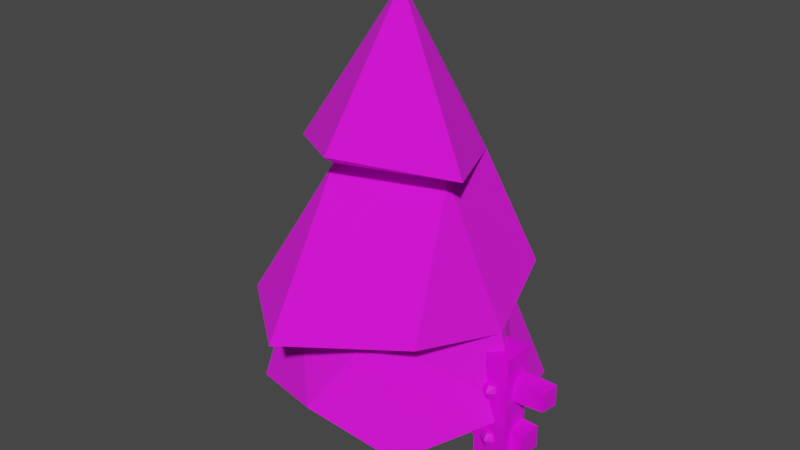 # Source: mesh_builder.blend  (saved by Blender 2.80.75; exported with 4.5.12 LTS)
import bpy
from mathutils import Matrix  # noqa: F401  (used for matrix-valued properties, if any)

bpy.ops.wm.read_factory_settings(use_empty=True)
scene = bpy.context.scene
scene.name = 'Scene'

# ---- collections
col_collection = bpy.data.collections.new('Collection'); scene.collection.children.link(col_collection)

# ---- images (referenced by path relative to the original .blend; pixels are not part of the script)
import os
ASSET_DIR = os.environ.get("B2B_ASSET_DIR", "")  # directory of the original .blend (textures are referenced by path, not embedded)
HERE = os.path.dirname(os.path.abspath(__file__))  # packed textures are extracted next to this script under _unpacked/

def load_image(name, relpath, width, height, colorspace="sRGB"):
    """Load a texture the original file referenced (path relative to the .blend, or extracted next to this script)."""
    p = next((c for c in (os.path.join(HERE, relpath), os.path.join(ASSET_DIR, relpath)) if relpath and os.path.exists(c)), "")
    if p:
        img = bpy.data.images.load(p, check_existing=True)
        img.name = name
    else:  # same state as the original file: an image datablock whose file is absent (Cycles renders it pink)
        img = bpy.data.images.new(name, width, height)
        img.source = "FILE"
        img.filepath = "//" + (relpath or name)
    img.colorspace_settings.name = colorspace
    return img
img_basiccolor_png = load_image('BasicColor.png', 'BasicColor.png', 1024, 1024, 'sRGB')
img_fence_texture_png = load_image('fence_texture.png', 'fence_texture.png', 1024, 1024, 'sRGB')
img_color_pallette_nature_png = load_image('Color-Pallette-Nature.png', 'Color-Pallette-Nature.png', 1024, 1024, 'sRGB')

# ---- materials (node trees are filled in below, after node groups)
mat_basiccolor = bpy.data.materials.new('BasicColor')
mat_basiccolor.use_transparent_shadow = False
mat_wood_texture = bpy.data.materials.new('Wood_Texture')
mat_wood_texture.use_transparent_shadow = False
mat_palette_nature = bpy.data.materials.new('Palette_Nature')
mat_palette_nature.use_transparent_shadow = False

# ---- material node trees
mat_basiccolor.use_nodes = True; mat_basiccolor.node_tree.nodes.clear()
_N = mat_basiccolor.node_tree.nodes; _L = mat_basiccolor.node_tree.links
n0 = _N.new('ShaderNodeOutputMaterial'); n0.name = 'Material Output'; n0.location = (300, 300)
n1 = _N.new('ShaderNodeBsdfPrincipled'); n1.name = 'Principled BSDF'; n1.location = (10, 300)
n1.distribution = 'GGX'
n1.subsurface_method = 'BURLEY'
n1.inputs[3].default_value = 1.45
n1.inputs[27].default_value = (0.0, 0.0, 0.0, 1.0)
n1.inputs[28].default_value = 1.0
n2 = _N.new('ShaderNodeTexImage'); n2.name = 'Image Texture'; n2.location = (-280, 280)
n2.image = img_basiccolor_png
_L.new(n1.outputs[0], n0.inputs[0])
_L.new(n2.outputs[0], n1.inputs[0])
n0.is_active_output = True
mat_wood_texture.use_nodes = True; mat_wood_texture.node_tree.nodes.clear()
_N = mat_wood_texture.node_tree.nodes; _L = mat_wood_texture.node_tree.links
n0 = _N.new('ShaderNodeOutputMaterial'); n0.name = 'Material Output'; n0.location = (300, 300)
n1 = _N.new('ShaderNodeBsdfPrincipled'); n1.name = 'Principled BSDF'; n1.location = (10, 300)
n1.distribution = 'GGX'
n1.subsurface_method = 'BURLEY'
n1.inputs[3].default_value = 1.45
n1.inputs[27].default_value = (0.0, 0.0, 0.0, 1.0)
n1.inputs[28].default_value = 1.0
n2 = _N.new('ShaderNodeTexImage'); n2.name = 'Image Texture'; n2.location = (-280, 280)
n2.image = img_fence_texture_png
_L.new(n1.outputs[0], n0.inputs[0])
_L.new(n2.outputs[0], n1.inputs[0])
n0.is_active_output = True
mat_palette_nature.use_nodes = True; mat_palette_nature.node_tree.nodes.clear()
_N = mat_palette_nature.node_tree.nodes; _L = mat_palette_nature.node_tree.links
n0 = _N.new('ShaderNodeOutputMaterial'); n0.name = 'Material Output'; n0.location = (300, 300)
n1 = _N.new('ShaderNodeBsdfPrincipled'); n1.name = 'Principled BSDF'; n1.location = (10, 300)
n1.distribution = 'GGX'
n1.subsurface_method = 'BURLEY'
n1.inputs[2].default_value = 1.0
n1.inputs[3].default_value = 1.45
n1.inputs[13].default_value = 0.4833
n1.inputs[27].default_value = (0.0, 0.0, 0.0, 1.0)
n1.inputs[28].default_value = 1.0
n2 = _N.new('ShaderNodeTexImage'); n2.name = 'Image Texture'; n2.location = (-280, 280)
n2.image = img_color_pallette_nature_png
_L.new(n1.outputs[0], n0.inputs[0])
_L.new(n2.outputs[0], n1.inputs[0])
n0.is_active_output = True

# ---- world
world_world = bpy.data.worlds.new('World'); scene.world = world_world
world_world.use_nodes = True; world_world.node_tree.nodes.clear()
_N = world_world.node_tree.nodes; _L = world_world.node_tree.links
n0 = _N.new('ShaderNodeOutputWorld'); n0.name = 'World Output'; n0.location = (300, 300)
n1 = _N.new('ShaderNodeBackground'); n1.name = 'Background'; n1.location = (10, 300)
n1.inputs[0].default_value = (0.05088, 0.05088, 0.05088, 1.0)
_L.new(n1.outputs[0], n0.inputs[0])
n0.is_active_output = True
world_world.color = (0.05088, 0.05088, 0.05088)
world_world.use_sun_shadow = False
world_world.sun_shadow_jitter_overblur = 0.0

# ---- meshes
me_sphere = bpy.data.meshes.new('Sphere')
me_sphere.from_pydata([(3.002e-08, 15.62, 18.51), (0.3787, 20.01, 13.49), (0.0, 23.0, 0.8254), (0.0, 9.529, -2.306), (4.237, 9.879, 22.2), (5.961, 14.35, 17.01), (8.727, 18.35, 13.49), (9.036, 21.81, 8.05), (8.803, 21.25, 0.8254), (6.738, 16.27, -1.305), (3.646, 8.803, -2.306), (7.299, 7.483, 22.84), (11.38, 11.81, 18.39), (13.96, 15.0, 14.23), (16.7, 16.7, 8.05), (16.27, 16.27, 0.8254), (12.45, 12.45, -1.305), (6.738, 6.738, -2.306), (10.14, 4.644, 22.11), (15.0, 6.389, 18.39), (18.87, 8.348, 13.39), (20.21, 9.036, 6.871), (21.25, 8.803, 0.8254), (16.27, 6.738, -1.305), (8.803, 3.646, -2.306), (10.89, 1.434, 21.51), (16.27, 0.9256, 17.78), (20.53, 1.647e-06, 13.39), (22.01, 1.662e-06, 6.871), (23.0, 1.236e-06, 0.8254), (17.61, 1.236e-06, -1.305), (9.528, 2.661e-06, -2.306), (9.695, -2.488, 23.01), (15.0, -5.464, 17.78), (18.87, -8.348, 13.39), (20.21, -9.036, 6.871), (21.25, -8.803, 0.8254), (16.27, -6.738, -1.305), (8.803, -3.646, -2.306), (7.299, -6.829, 22.49), (11.38, -10.88, 17.78), (14.75, -14.74, 13.61), (16.7, -16.7, 8.05), (16.27, -16.27, 0.8254), (12.45, -12.45, -1.305), (6.738, -6.738, -2.306), (4.237, -9.226, 22.39), (5.961, -14.5, 17.78), (7.677, -19.47, 13.61), (9.036, -21.81, 8.05), (8.803, -21.25, 0.8254), (6.738, -16.27, -1.305), (3.646, -8.803, -2.306), (0.006581, -10.07, 22.39), (-5.388e-06, -15.77, 19.28), (-7.64e-06, -21.81, 14.46), (-5.838e-06, -23.61, 8.05), (-8.088e-06, -23.0, 0.8254), (-5.713e-06, -17.61, -1.305), (-3.576e-06, -9.528, -2.306), (-4.224, -9.226, 22.39), (-6.389, -14.5, 19.28), (-8.348, -20.15, 14.46), (-9.036, -21.81, 8.05), (-8.803, -21.25, 0.8254), (-6.738, -16.27, -1.305), (-3.646, -8.803, -2.306), (-7.81, -6.829, 22.39), (-11.27, -10.88, 17.78), (-15.43, -15.43, 14.46), (-16.7, -16.7, 8.05), (-16.27, -16.27, 0.8254), (-12.45, -12.45, -1.305), (-6.738, -6.738, -2.306), (-9.551, -2.488, 23.01), (-14.89, -5.464, 17.78), (-19.4, -8.348, 13.5), (-21.81, -9.036, 8.05), (-21.25, -8.803, 0.8254), (-16.27, -6.738, -1.305), (-8.803, -3.646, -2.306), (-10.39, 1.742, 23.01), (-16.16, 0.9256, 17.78), (-21.07, 1.785e-05, 13.5), (-23.61, 1.411e-05, 8.05), (-23.0, 1.833e-05, 0.8254), (-17.61, 1.216e-05, -1.305), (-9.528, 7.647e-06, -2.306), (-10.27, 4.267, 22.23), (-14.89, 6.389, 18.39), (-19.4, 8.348, 13.5), (-21.81, 9.036, 8.05), (-21.25, 8.803, 0.8254), (-16.27, 6.738, -1.305), (-8.803, 3.646, -2.306), (-7.81, 7.483, 22.2), (-11.27, 11.81, 18.39), (-13.65, 14.29, 13.82), (-16.7, 16.7, 8.05), (-16.27, 16.27, 0.8254), (-12.45, 12.45, -1.305), (-6.738, 6.738, -2.306), (-4.224, 9.879, 22.2), (-6.389, 14.35, 18.51), (-7.969, 18.35, 13.49), (-9.036, 21.81, 8.05), (-8.803, 21.25, 0.8254), (-6.738, 16.27, -1.305), (-3.646, 8.803, -2.306), (0.00659, 10.72, 22.2), (1.308e-05, 23.61, 8.05), (1.091e-05, 17.61, -1.305), (0.0, 3.76e-06, -2.287), (2.307, 5.775, 26.7), (3.97, 4.473, 27.05), (5.515, 2.931, 26.65), (5.918, 1.188, 27.05), (5.271, -0.9422, 27.14), (3.97, -3.3, 26.86), (2.307, -4.602, 26.8), (0.008904, -5.059, 26.8), (-2.289, -4.602, 26.8), (-4.237, -3.3, 26.8), (-5.182, -0.9422, 27.14), (-5.639, 1.355, 27.14), (-5.573, 2.727, 26.72), (-4.237, 4.473, 26.7), (-2.289, 5.775, 26.7), (2.305, 5.935, 30.67), (0.008909, 6.232, 26.7), (1.706, 4.684, 28.89), (2.944, 3.715, 29.14), (4.095, 2.567, 28.85), (4.395, 1.269, 29.14), (3.913, -0.3171, 29.21), (2.944, -2.073, 29.0), (1.706, -3.042, 28.96), (-0.004834, -3.382, 28.96), (-1.716, -3.042, 28.96), (-3.166, -2.073, 28.96), (-3.87, -0.3171, 29.21), (-4.21, 1.394, 29.21), (-4.161, 2.415, 28.9), (-3.166, 3.715, 28.89), (-1.716, 4.684, 28.89), (-0.004831, 5.025, 28.89), (3.974, 4.628, 30.67), (5.525, 3.08, 30.67), (5.93, 1.33, 30.67), (5.281, -0.808, 30.67), (3.974, -3.175, 30.67), (2.305, -4.481, 30.67), (-0.001379, -4.94, 30.67), (-2.308, -4.481, 30.67), (-4.263, -3.175, 30.67), (-5.212, -0.808, 30.67), (-5.671, 1.498, 30.67), (-5.605, 2.875, 30.67), (-4.263, 4.628, 30.67), (-2.308, 5.935, 30.67), (5.023, 11.67, 30.61), (-0.001374, 6.394, 30.67), (11.48, -2.968, 35.32), (8.648, -8.107, 35.32), (5.023, -10.94, 35.32), (0.01643, -11.94, 35.32), (-7.96, -6.677, 33.16), (-12.29, 2.039, 34.63), (-12.15, 5.027, 34.82), (10.24, 4.956, 36.45), (7.36, 7.835, 33.41), (8.648, 8.833, 31.78), (12.01, 5.473, 35.32), (12.89, 1.673, 35.32), (-10.46, 4.574, 36.01), (4.255, -9.107, 36.45), (-4.991, -10.94, 33.02), (-9.235, -8.107, 31.48), (-11.3, -2.968, 32.12), (-9.235, 8.833, 34.59), (-4.991, 11.67, 33.76), (-0.1088, 1.72, 31.32), (0.01644, 12.67, 31.85), (-10.58, 2.014, 35.85), (7.36, -6.677, 36.45), (-9.725, -2.275, 33.71), (-4.324, -9.107, 34.47), (11.0, 1.701, 36.45), (-4.324, 10.26, 35.11), (-0.03445, 11.12, 33.48), (4.255, 10.26, 32.41), (-7.96, 7.835, 35.82), (9.789, -2.275, 36.45), (-0.03446, -9.96, 36.45), (1.229, 4.203, 30.64), (-0.112, 4.47, 30.97), (2.199, 3.443, 30.95), (3.101, 2.544, 31.9), (3.336, 1.526, 31.9), (-1.453, -1.852, 31.28), (-2.59, -1.093, 30.87), (-3.141, 0.283, 31.04), (-2.59, 3.443, 31.7), (-1.453, 4.203, 31.48), (2.959, 0.283, 31.9), (-0.112, -2.119, 31.9), (-3.408, 1.624, 31.71), (-3.369, 2.424, 31.76), (2.199, -1.093, 31.9), (1.229, -1.853, 31.9)], [], [(112, 3, 10), (111, 2, 8, 9), (110, 1, 6, 7), (0, 109, 4, 5), (3, 111, 9, 10), (2, 110, 7, 8), (1, 0, 5, 6), (18, 11, 114, 115), (5, 4, 11, 12), (10, 9, 16, 17), (8, 7, 14, 15), (6, 5, 12, 13), (25, 18, 115, 116), (112, 10, 17), (9, 8, 15, 16), (7, 6, 13, 14), (17, 16, 23, 24), (15, 14, 21, 22), (13, 12, 19, 20), (88, 81, 124, 125), (112, 17, 24), (16, 15, 22, 23), (14, 13, 20, 21), (12, 11, 18, 19), (81, 74, 123, 124), (112, 24, 31), (23, 22, 29, 30), (21, 20, 27, 28), (19, 18, 25, 26), (24, 23, 30, 31), (22, 21, 28, 29), (20, 19, 26, 27), (30, 29, 36, 37), (28, 27, 34, 35), (26, 25, 32, 33), (31, 30, 37, 38), (29, 28, 35, 36), (27, 26, 33, 34), (53, 46, 119, 120), (112, 31, 38), (38, 37, 44, 45), (36, 35, 42, 43), (34, 33, 40, 41), (46, 39, 118, 119), (112, 38, 45), (37, 36, 43, 44), (35, 34, 41, 42), (33, 32, 39, 40), (43, 42, 49, 50), (41, 40, 47, 48), (109, 102, 127, 129), (112, 45, 52), (44, 43, 50, 51), (42, 41, 48, 49), (40, 39, 46, 47), (45, 44, 51, 52), (112, 52, 59), (51, 50, 57, 58), (49, 48, 55, 56), (47, 46, 53, 54), (52, 51, 58, 59), (50, 49, 56, 57), (48, 47, 54, 55), (11, 4, 113, 114), (56, 55, 62, 63), (54, 53, 60, 61), (59, 58, 65, 66), (57, 56, 63, 64), (55, 54, 61, 62), (74, 67, 122, 123), (112, 59, 66), (58, 57, 64, 65), (66, 65, 72, 73), (64, 63, 70, 71), (62, 61, 68, 69), (32, 25, 116, 117), (112, 66, 73), (65, 64, 71, 72), (63, 62, 69, 70), (61, 60, 67, 68), (69, 68, 75, 76), (95, 88, 125, 126), (112, 73, 80), (72, 71, 78, 79), (70, 69, 76, 77), (68, 67, 74, 75), (73, 72, 79, 80), (71, 70, 77, 78), (112, 80, 87), (79, 78, 85, 86), (77, 76, 83, 84), (75, 74, 81, 82), (80, 79, 86, 87), (78, 77, 84, 85), (76, 75, 82, 83), (67, 60, 121, 122), (82, 81, 88, 89), (87, 86, 93, 94), (85, 84, 91, 92), (83, 82, 89, 90), (39, 32, 117, 118), (112, 87, 94), (86, 85, 92, 93), (84, 83, 90, 91), (94, 93, 100, 101), (92, 91, 98, 99), (90, 89, 96, 97), (102, 95, 126, 127), (112, 94, 101), (93, 92, 99, 100), (91, 90, 97, 98), (89, 88, 95, 96), (60, 53, 120, 121), (112, 101, 108), (100, 99, 106, 107), (98, 97, 104, 105), (96, 95, 102, 103), (101, 100, 107, 108), (99, 98, 105, 106), (97, 96, 103, 104), (107, 106, 2, 111), (105, 104, 1, 110), (103, 102, 109, 0), (108, 107, 111, 3), (106, 105, 110, 2), (104, 103, 0, 1), (4, 109, 129, 113), (112, 108, 3), (121, 120, 137, 138), (120, 119, 136, 137), (127, 126, 143, 144), (119, 118, 135, 136), (126, 125, 142, 143), (118, 117, 134, 135), (125, 124, 141, 142), (117, 116, 133, 134), (124, 123, 140, 141), (113, 129, 145, 130), (116, 115, 132, 133), (123, 122, 139, 140), (115, 114, 131, 132), (122, 121, 138, 139), (129, 127, 144, 145), (114, 113, 130, 131), (143, 142, 157, 158), (135, 134, 149, 150), (142, 141, 156, 157), (134, 133, 148, 149), (141, 140, 155, 156), (130, 145, 161, 128), (133, 132, 147, 148), (140, 139, 154, 155), (132, 131, 146, 147), (139, 138, 153, 154), (145, 144, 159, 161), (131, 130, 128, 146), (138, 137, 152, 153), (137, 136, 151, 152), (144, 143, 158, 159), (136, 135, 150, 151), (128, 161, 182, 160), (148, 147, 172, 173), (155, 154, 177, 178), (147, 146, 171, 172), (154, 153, 176, 177), (161, 159, 180, 182), (146, 128, 160, 171), (153, 152, 165, 176), (152, 151, 164, 165), (159, 158, 179, 180), (151, 150, 163, 164), (158, 157, 168, 179), (150, 149, 162, 163), (157, 156, 167, 168), (149, 148, 173, 162), (156, 155, 178, 167), (165, 164, 175, 193), (164, 163, 184, 175), (160, 182, 189, 190), (173, 172, 169, 187), (178, 177, 166, 185), (163, 162, 192, 184), (168, 167, 183, 174), (172, 171, 170, 169), (177, 176, 186, 166), (179, 168, 174, 191), (182, 180, 188, 189), (171, 160, 190, 170), (167, 178, 185, 183), (176, 165, 193, 186), (180, 179, 191, 188), (162, 173, 187, 192), (188, 191, 202, 203), (193, 175, 209, 205), (174, 183, 206, 207), (191, 174, 207, 202), (189, 188, 203, 195), (170, 190, 194, 196), (183, 185, 201, 206), (169, 170, 196, 197), (186, 193, 205, 199), (187, 169, 197, 198), (192, 187, 198, 204), (166, 186, 199, 200), (184, 192, 204, 208), (190, 189, 195, 194), (185, 166, 200, 201), (175, 184, 208, 209), (203, 181, 195), (202, 181, 203), (207, 181, 202), (206, 181, 207), (201, 181, 206), (200, 181, 201), (199, 181, 200), (205, 181, 199), (209, 181, 205), (208, 181, 209), (204, 181, 208), (198, 181, 204), (197, 181, 198), (196, 181, 197), (194, 181, 196), (195, 181, 194)])
_uv = me_sphere.uv_layers.new(name='UVMap')
_uv.uv.foreach_set('vector', [0.4717, 0.08125, 0.4659, 0.07265, 0.4697, 0.0711, 0.4609, 0.06535, 0.4574, 0.06047, 0.4664, 0.05674, 0.4678, 0.0625, 0.4728, 0.1408, 0.4666, 0.1383, 0.4669, 0.1298, 0.4731, 0.1316, 0.4607, 0.1359, 0.4563, 0.1329, 0.4564, 0.1286, 0.4626, 0.1298, 0.4659, 0.07265, 0.4609, 0.06535, 0.4678, 0.0625, 0.4697, 0.0711, 0.4807, 0.1404, 0.4728, 0.1408, 0.4731, 0.1316, 0.481, 0.1315, 0.4666, 0.1383, 0.4607, 0.1359, 0.4626, 0.1298, 0.4669, 0.1298, 0.506, 0.09046, 0.5023, 0.09182, 0.4977, 0.08763, 0.4997, 0.08689, 0.4626, 0.1298, 0.4564, 0.1286, 0.4557, 0.1244, 0.4611, 0.1234, 0.4697, 0.0711, 0.4678, 0.0625, 0.4753, 0.06249, 0.4738, 0.0711, 0.481, 0.1315, 0.4731, 0.1316, 0.4731, 0.1216, 0.481, 0.1217, 0.4539, 0.1408, 0.4594, 0.1419, 0.4594, 0.1483, 0.4547, 0.1469, 0.508, 0.0877, 0.506, 0.09046, 0.4997, 0.08689, 0.5003, 0.08546, 0.4717, 0.08125, 0.4697, 0.0711, 0.4738, 0.0711, 0.4678, 0.0625, 0.4664, 0.05674, 0.4762, 0.05674, 0.4753, 0.06249, 0.4731, 0.1316, 0.4669, 0.1298, 0.4661, 0.123, 0.4731, 0.1216, 0.4738, 0.0711, 0.4753, 0.06249, 0.4823, 0.06534, 0.4775, 0.07264, 0.481, 0.1217, 0.4731, 0.1216, 0.474, 0.1138, 0.4807, 0.1127, 0.4661, 0.123, 0.4611, 0.1234, 0.4609, 0.1168, 0.4667, 0.1146, 0.5078, 0.1211, 0.5062, 0.1235, 0.4999, 0.1209, 0.5008, 0.1197, 0.4717, 0.08125, 0.4738, 0.0711, 0.4775, 0.07264, 0.4753, 0.06249, 0.4762, 0.05674, 0.4853, 0.06046, 0.4823, 0.06534, 0.4731, 0.1216, 0.4661, 0.123, 0.4667, 0.1146, 0.474, 0.1138, 0.5072, 0.09762, 0.5023, 0.09182, 0.506, 0.09046, 0.5117, 0.09424, 0.5062, 0.1235, 0.5033, 0.1268, 0.4983, 0.1227, 0.4999, 0.1209, 0.4717, 0.08125, 0.4775, 0.07264, 0.4804, 0.07549, 0.4823, 0.06534, 0.4853, 0.06046, 0.4922, 0.06735, 0.4876, 0.07061, 0.474, 0.1138, 0.4667, 0.1146, 0.4662, 0.108, 0.4734, 0.1066, 0.5117, 0.09424, 0.506, 0.09046, 0.508, 0.0877, 0.515, 0.08958, 0.4775, 0.07264, 0.4823, 0.06534, 0.4876, 0.07061, 0.4804, 0.07549, 0.4807, 0.1127, 0.474, 0.1138, 0.4734, 0.1066, 0.4801, 0.1057, 0.5176, 0.09762, 0.5117, 0.09424, 0.515, 0.08958, 0.5217, 0.09045, 0.4876, 0.07061, 0.4922, 0.06735, 0.496, 0.07635, 0.4905, 0.0775, 0.5275, 0.09061, 0.5217, 0.09045, 0.5232, 0.08161, 0.5291, 0.08105, 0.515, 0.08958, 0.508, 0.0877, 0.5073, 0.08347, 0.5162, 0.08282, 0.4804, 0.07549, 0.4876, 0.07061, 0.4905, 0.0775, 0.4819, 0.07922, 0.5326, 0.09058, 0.5275, 0.09061, 0.5291, 0.08105, 0.5342, 0.08126, 0.5217, 0.09045, 0.515, 0.08958, 0.5162, 0.08282, 0.5232, 0.08161, 0.5029, 0.07129, 0.5059, 0.07422, 0.4997, 0.07808, 0.4981, 0.07649, 0.4717, 0.08125, 0.4804, 0.07549, 0.4819, 0.07922, 0.4819, 0.07922, 0.4905, 0.0775, 0.4905, 0.08496, 0.4819, 0.08326, 0.5342, 0.08126, 0.5291, 0.08105, 0.5282, 0.07204, 0.5329, 0.07161, 0.5232, 0.08161, 0.5162, 0.08282, 0.5152, 0.07581, 0.5221, 0.07343, 0.5059, 0.07422, 0.5073, 0.07806, 0.5005, 0.08016, 0.4997, 0.07808, 0.4717, 0.08125, 0.4819, 0.07922, 0.4819, 0.08326, 0.4905, 0.0775, 0.496, 0.07635, 0.496, 0.08609, 0.4905, 0.08496, 0.5291, 0.08105, 0.5232, 0.08161, 0.5221, 0.07343, 0.5282, 0.07204, 0.5162, 0.08282, 0.5073, 0.08347, 0.5073, 0.07806, 0.5152, 0.07581, 0.5329, 0.07161, 0.5282, 0.07204, 0.524, 0.0633, 0.5288, 0.06308, 0.5221, 0.07343, 0.5152, 0.07581, 0.5123, 0.06962, 0.5182, 0.06535, 0.5032, 0.1091, 0.506, 0.1124, 0.4998, 0.1149, 0.4983, 0.1131, 0.4717, 0.08125, 0.4819, 0.08326, 0.4804, 0.08699, 0.4905, 0.08496, 0.496, 0.08609, 0.4922, 0.09509, 0.4876, 0.09185, 0.5282, 0.07204, 0.5221, 0.07343, 0.5182, 0.06535, 0.524, 0.0633, 0.5152, 0.07581, 0.5073, 0.07806, 0.5059, 0.07422, 0.5123, 0.06962, 0.4819, 0.08326, 0.4905, 0.08496, 0.4876, 0.09185, 0.4804, 0.08699, 0.4717, 0.08125, 0.4804, 0.08699, 0.4775, 0.08984, 0.4876, 0.09185, 0.4922, 0.09509, 0.4853, 0.102, 0.4823, 0.09713, 0.524, 0.0633, 0.5182, 0.06535, 0.5125, 0.05933, 0.5177, 0.05704, 0.5123, 0.06962, 0.5059, 0.07422, 0.5029, 0.07129, 0.507, 0.06555, 0.4804, 0.08699, 0.4876, 0.09185, 0.4823, 0.09713, 0.4775, 0.08984, 0.5279, 0.1246, 0.5358, 0.124, 0.5355, 0.1316, 0.5276, 0.132, 0.5182, 0.06535, 0.5123, 0.06962, 0.507, 0.06555, 0.5125, 0.05933, 0.4557, 0.1244, 0.4564, 0.1286, 0.4511, 0.1278, 0.4507, 0.1255, 0.5355, 0.1316, 0.5426, 0.1325, 0.5425, 0.1413, 0.5353, 0.1411, 0.507, 0.06555, 0.5029, 0.07129, 0.4994, 0.06998, 0.5017, 0.06356, 0.4775, 0.08984, 0.4823, 0.09713, 0.4753, 0.09999, 0.4738, 0.09139, 0.5276, 0.132, 0.5355, 0.1316, 0.5353, 0.1411, 0.5275, 0.1413, 0.5125, 0.05933, 0.507, 0.06555, 0.5017, 0.06356, 0.5056, 0.05674, 0.5033, 0.1268, 0.5, 0.1297, 0.4965, 0.1243, 0.4983, 0.1227, 0.4717, 0.08125, 0.4775, 0.08984, 0.4738, 0.09139, 0.4823, 0.09713, 0.4853, 0.102, 0.4762, 0.1057, 0.4753, 0.09999, 0.4738, 0.09139, 0.4753, 0.09999, 0.4678, 0.09999, 0.4697, 0.09139, 0.5275, 0.1413, 0.5353, 0.1411, 0.5355, 0.1511, 0.5276, 0.151, 0.498, 0.1422, 0.4967, 0.1359, 0.5032, 0.1355, 0.506, 0.1421, 0.5073, 0.08347, 0.508, 0.0877, 0.5003, 0.08546, 0.5005, 0.0831, 0.4717, 0.08125, 0.4738, 0.09139, 0.4697, 0.09139, 0.4753, 0.09999, 0.4762, 0.1057, 0.4664, 0.1057, 0.4678, 0.09999, 0.5353, 0.1411, 0.5425, 0.1413, 0.5426, 0.1505, 0.5355, 0.1511, 0.4967, 0.1359, 0.496, 0.1297, 0.5, 0.1297, 0.5032, 0.1355, 0.506, 0.1421, 0.5032, 0.1355, 0.5089, 0.1327, 0.5134, 0.1381, 0.5076, 0.1167, 0.5078, 0.1211, 0.5008, 0.1197, 0.5007, 0.1173, 0.4717, 0.08125, 0.4697, 0.09139, 0.4659, 0.08985, 0.4678, 0.09999, 0.4664, 0.1057, 0.4574, 0.102, 0.4609, 0.09714, 0.5355, 0.1511, 0.5426, 0.1505, 0.5419, 0.1581, 0.5358, 0.16, 0.5032, 0.1355, 0.5, 0.1297, 0.5033, 0.1268, 0.5089, 0.1327, 0.4697, 0.09139, 0.4678, 0.09999, 0.4609, 0.09714, 0.4659, 0.08985, 0.5276, 0.151, 0.5355, 0.1511, 0.5358, 0.16, 0.5279, 0.1597, 0.4717, 0.08125, 0.4659, 0.08985, 0.4631, 0.087, 0.4609, 0.09714, 0.4574, 0.102, 0.4504, 0.09512, 0.4556, 0.09187, 0.518, 0.1402, 0.5134, 0.1381, 0.519, 0.1315, 0.5241, 0.1331, 0.5089, 0.1327, 0.5033, 0.1268, 0.5062, 0.1235, 0.5132, 0.1277, 0.4659, 0.08985, 0.4609, 0.09714, 0.4556, 0.09187, 0.4631, 0.087, 0.5279, 0.1597, 0.5358, 0.16, 0.5363, 0.1665, 0.5284, 0.166, 0.5134, 0.1381, 0.5089, 0.1327, 0.5132, 0.1277, 0.519, 0.1315, 0.4473, 0.1409, 0.452, 0.1408, 0.4514, 0.1459, 0.4488, 0.146, 0.5132, 0.1277, 0.5062, 0.1235, 0.5078, 0.1211, 0.5147, 0.122, 0.4631, 0.087, 0.4556, 0.09187, 0.4527, 0.08498, 0.4615, 0.08327, 0.4896, 0.1409, 0.4816, 0.1413, 0.4811, 0.1342, 0.4891, 0.134, 0.519, 0.1315, 0.5132, 0.1277, 0.5147, 0.122, 0.5221, 0.123, 0.5073, 0.07806, 0.5073, 0.08347, 0.5005, 0.0831, 0.5005, 0.08016, 0.4717, 0.08125, 0.4631, 0.087, 0.4615, 0.08327, 0.4556, 0.09187, 0.4504, 0.09512, 0.4467, 0.08612, 0.4527, 0.08498, 0.5241, 0.1331, 0.519, 0.1315, 0.5221, 0.123, 0.5275, 0.1239, 0.4615, 0.08327, 0.4527, 0.08498, 0.4527, 0.07752, 0.4615, 0.07923, 0.4891, 0.134, 0.4811, 0.1342, 0.481, 0.125, 0.4889, 0.125, 0.5221, 0.123, 0.5147, 0.122, 0.5147, 0.1149, 0.5205, 0.1141, 0.506, 0.1124, 0.5076, 0.1167, 0.5007, 0.1173, 0.4998, 0.1149, 0.4717, 0.08125, 0.4615, 0.08327, 0.4615, 0.07923, 0.4527, 0.08498, 0.4467, 0.08612, 0.4467, 0.07637, 0.4527, 0.07752, 0.5275, 0.1239, 0.5221, 0.123, 0.5205, 0.1141, 0.5275, 0.1139, 0.5147, 0.122, 0.5078, 0.1211, 0.5076, 0.1167, 0.5147, 0.1149, 0.4994, 0.06998, 0.5029, 0.07129, 0.4981, 0.07649, 0.4962, 0.07577, 0.4717, 0.08125, 0.4615, 0.07923, 0.4631, 0.0755, 0.4527, 0.07752, 0.4467, 0.07637, 0.4504, 0.06737, 0.4556, 0.07063, 0.5275, 0.1139, 0.5205, 0.1141, 0.5184, 0.1071, 0.5241, 0.1046, 0.5147, 0.1149, 0.5076, 0.1167, 0.506, 0.1124, 0.5122, 0.1097, 0.4615, 0.07923, 0.4527, 0.07752, 0.4556, 0.07063, 0.4631, 0.0755, 0.4889, 0.125, 0.481, 0.125, 0.4811, 0.115, 0.4891, 0.1152, 0.5205, 0.1141, 0.5147, 0.1149, 0.5122, 0.1097, 0.5184, 0.1071, 0.4556, 0.07063, 0.4504, 0.06737, 0.4574, 0.06047, 0.4609, 0.06535, 0.5241, 0.1046, 0.5184, 0.1071, 0.5127, 0.1006, 0.518, 0.09762, 0.5122, 0.1097, 0.506, 0.1124, 0.5032, 0.1091, 0.5079, 0.1047, 0.4631, 0.0755, 0.4556, 0.07063, 0.4609, 0.06535, 0.4659, 0.07265, 0.4891, 0.1152, 0.4811, 0.115, 0.4816, 0.1057, 0.4896, 0.1062, 0.5184, 0.1071, 0.5122, 0.1097, 0.5079, 0.1047, 0.5127, 0.1006, 0.4994, 0.1074, 0.5032, 0.1091, 0.4983, 0.1131, 0.4962, 0.1122, 0.4717, 0.08125, 0.4631, 0.0755, 0.4659, 0.07265, 0.4514, 0.1459, 0.4539, 0.146, 0.453, 0.1484, 0.4511, 0.1484, 0.4981, 0.07649, 0.4997, 0.07808, 0.4972, 0.07946, 0.496, 0.07828, 0.4998, 0.1149, 0.5007, 0.1173, 0.4982, 0.1173, 0.4976, 0.1155, 0.4997, 0.07808, 0.5005, 0.08016, 0.4978, 0.08101, 0.4972, 0.07946, 0.5007, 0.1173, 0.5008, 0.1197, 0.4983, 0.1191, 0.4982, 0.1173, 0.5005, 0.08016, 0.5005, 0.0831, 0.4978, 0.0832, 0.4978, 0.08101, 0.5008, 0.1197, 0.4999, 0.1209, 0.4976, 0.12, 0.4983, 0.1191, 0.5005, 0.0831, 0.5003, 0.08546, 0.4976, 0.08496, 0.4978, 0.0832, 0.4999, 0.1209, 0.4983, 0.1227, 0.4964, 0.1214, 0.4976, 0.12, 0.4511, 0.1278, 0.451, 0.1302, 0.4485, 0.1294, 0.4486, 0.1277, 0.4505, 0.1218, 0.4511, 0.1232, 0.4486, 0.1243, 0.4482, 0.1232, 0.4467, 0.1464, 0.4488, 0.146, 0.4492, 0.1484, 0.4476, 0.1488, 0.4511, 0.1232, 0.4507, 0.1255, 0.4483, 0.126, 0.4486, 0.1243, 0.4488, 0.146, 0.4514, 0.1459, 0.4511, 0.1484, 0.4492, 0.1484, 0.5342, 0.08867, 0.5342, 0.08632, 0.5365, 0.08613, 0.5365, 0.08788, 0.4507, 0.1255, 0.4511, 0.1278, 0.4486, 0.1277, 0.4483, 0.126, 0.5365, 0.08424, 0.5364, 0.08256, 0.5384, 0.08149, 0.5385, 0.08376, 0.5368, 0.1132, 0.5385, 0.1146, 0.5378, 0.1158, 0.5355, 0.1138, 0.5433, 0.1068, 0.5422, 0.1064, 0.5429, 0.1048, 0.5443, 0.1052, 0.5385, 0.1146, 0.54, 0.1155, 0.5399, 0.117, 0.5378, 0.1158, 0.5422, 0.1064, 0.5403, 0.1064, 0.5403, 0.1047, 0.5429, 0.1048, 0.4486, 0.1277, 0.4485, 0.1294, 0.4467, 0.1303, 0.4467, 0.1279, 0.54, 0.1155, 0.5415, 0.1155, 0.5419, 0.117, 0.5399, 0.117, 0.5403, 0.1064, 0.5383, 0.1067, 0.5375, 0.1052, 0.5403, 0.1047, 0.4486, 0.1243, 0.4483, 0.126, 0.4467, 0.1256, 0.4467, 0.1233, 0.4492, 0.1484, 0.4511, 0.1484, 0.4514, 0.1501, 0.4488, 0.1502, 0.5365, 0.08788, 0.5365, 0.08613, 0.5386, 0.08631, 0.5386, 0.08867, 0.4483, 0.126, 0.4486, 0.1277, 0.4467, 0.1279, 0.4467, 0.1256, 0.4511, 0.1484, 0.453, 0.1484, 0.4538, 0.1502, 0.4514, 0.1501, 0.5361, 0.1097, 0.5361, 0.1116, 0.5345, 0.1118, 0.5346, 0.1092, 0.5365, 0.08613, 0.5365, 0.08424, 0.5385, 0.08376, 0.5386, 0.08631, 0.5361, 0.1116, 0.5368, 0.1132, 0.5355, 0.1138, 0.5345, 0.1118, 0.5457, 0.1143, 0.5467, 0.112, 0.5536, 0.1134, 0.5512, 0.1186, 0.5399, 0.117, 0.5419, 0.117, 0.5433, 0.124, 0.5391, 0.124, 0.5403, 0.1047, 0.5375, 0.1052, 0.5335, 0.09864, 0.5396, 0.09766, 0.5419, 0.117, 0.5439, 0.1157, 0.5474, 0.1216, 0.5433, 0.124, 0.5375, 0.1052, 0.5357, 0.1069, 0.5296, 0.1023, 0.5335, 0.09864, 0.5467, 0.112, 0.5468, 0.1094, 0.5539, 0.1077, 0.5536, 0.1134, 0.5439, 0.1157, 0.5457, 0.1143, 0.5512, 0.1186, 0.5474, 0.1216, 0.5357, 0.1069, 0.5346, 0.1092, 0.5276, 0.1071, 0.5296, 0.1023, 0.5346, 0.1092, 0.5345, 0.1118, 0.5275, 0.1126, 0.5276, 0.1071, 0.5468, 0.1094, 0.5459, 0.1071, 0.5519, 0.1025, 0.5539, 0.1077, 0.5345, 0.1118, 0.5355, 0.1138, 0.5296, 0.1172, 0.5275, 0.1126, 0.5459, 0.1071, 0.5443, 0.1052, 0.5486, 0.09848, 0.5519, 0.1025, 0.5355, 0.1138, 0.5378, 0.1158, 0.5344, 0.1214, 0.5296, 0.1172, 0.5443, 0.1052, 0.5429, 0.1048, 0.5454, 0.09762, 0.5486, 0.09848, 0.5378, 0.1158, 0.5399, 0.117, 0.5391, 0.124, 0.5344, 0.1214, 0.5429, 0.1048, 0.5403, 0.1047, 0.5396, 0.09766, 0.5454, 0.09762, 0.4937, 0.1287, 0.4907, 0.1248, 0.493, 0.1236, 0.4955, 0.1269, 0.4907, 0.1248, 0.4896, 0.12, 0.492, 0.1195, 0.493, 0.1236, 0.4896, 0.1333, 0.4923, 0.1287, 0.494, 0.13, 0.4916, 0.1339, 0.4913, 0.1086, 0.4937, 0.1057, 0.4955, 0.1073, 0.4934, 0.1098, 0.5529, 0.07817, 0.5489, 0.08149, 0.5478, 0.07938, 0.5512, 0.07653, 0.4896, 0.12, 0.4901, 0.1137, 0.4924, 0.1141, 0.492, 0.1195, 0.5564, 0.0715, 0.555, 0.07426, 0.553, 0.07318, 0.5542, 0.07082, 0.4923, 0.1443, 0.4897, 0.1384, 0.4917, 0.1383, 0.494, 0.1434, 0.5489, 0.08149, 0.5432, 0.08134, 0.5429, 0.07925, 0.5478, 0.07938, 0.5564, 0.06631, 0.5564, 0.0715, 0.5542, 0.07082, 0.5542, 0.06637, 0.5531, 0.05724, 0.5552, 0.06118, 0.5532, 0.06198, 0.5513, 0.0586, 0.4897, 0.1384, 0.4896, 0.1333, 0.4916, 0.1339, 0.4917, 0.1383, 0.555, 0.07426, 0.5529, 0.07817, 0.5512, 0.07653, 0.553, 0.07318, 0.5432, 0.08134, 0.5375, 0.07905, 0.538, 0.07729, 0.5429, 0.07925, 0.5552, 0.06118, 0.5564, 0.06631, 0.5542, 0.06637, 0.5532, 0.06198, 0.4901, 0.1137, 0.4913, 0.1086, 0.4934, 0.1098, 0.4924, 0.1141, 0.5528, 0.1298, 0.5544, 0.1343, 0.5456, 0.1343, 0.5451, 0.1329, 0.538, 0.07729, 0.5352, 0.07387, 0.5441, 0.06942, 0.545, 0.07049, 0.5544, 0.1387, 0.553, 0.141, 0.5452, 0.1365, 0.5456, 0.1357, 0.5544, 0.1343, 0.5544, 0.1387, 0.5456, 0.1357, 0.5456, 0.1343, 0.5494, 0.1261, 0.5528, 0.1298, 0.5451, 0.1329, 0.5441, 0.1318, 0.5439, 0.05694, 0.5482, 0.05674, 0.5482, 0.06406, 0.5468, 0.06413, 0.553, 0.141, 0.5486, 0.1441, 0.5438, 0.1374, 0.5452, 0.1365, 0.5384, 0.05763, 0.5439, 0.05694, 0.5468, 0.06413, 0.5451, 0.06434, 0.5429, 0.07925, 0.538, 0.07729, 0.545, 0.07049, 0.5465, 0.0711, 0.536, 0.06006, 0.5384, 0.05763, 0.5451, 0.06434, 0.5444, 0.0651, 0.5348, 0.06435, 0.536, 0.06006, 0.5444, 0.0651, 0.544, 0.06644, 0.5478, 0.07938, 0.5429, 0.07925, 0.5465, 0.0711, 0.548, 0.07114, 0.5342, 0.06978, 0.5348, 0.06435, 0.544, 0.06644, 0.5438, 0.06814, 0.5454, 0.124, 0.5494, 0.1261, 0.5441, 0.1318, 0.5428, 0.1311, 0.5486, 0.1441, 0.5447, 0.1467, 0.5426, 0.1382, 0.5438, 0.1374, 0.5352, 0.07387, 0.5342, 0.06978, 0.5438, 0.06814, 0.5441, 0.06942, 0.5451, 0.1329, 0.5429, 0.1342, 0.5441, 0.1318, 0.5456, 0.1343, 0.5429, 0.1342, 0.5451, 0.1329, 0.5456, 0.1357, 0.5429, 0.1342, 0.5456, 0.1343, 0.5452, 0.1365, 0.5429, 0.1342, 0.5456, 0.1357, 0.5438, 0.1374, 0.5429, 0.1342, 0.5452, 0.1365, 0.548, 0.07114, 0.5474, 0.06708, 0.5491, 0.07025, 0.5465, 0.0711, 0.5474, 0.06708, 0.548, 0.07114, 0.545, 0.07049, 0.5474, 0.06708, 0.5465, 0.0711, 0.5441, 0.06942, 0.5474, 0.06708, 0.545, 0.07049, 0.5438, 0.06814, 0.5474, 0.06708, 0.5441, 0.06942, 0.544, 0.06644, 0.5474, 0.06708, 0.5438, 0.06814, 0.5444, 0.0651, 0.5474, 0.06708, 0.544, 0.06644, 0.5451, 0.06434, 0.5474, 0.06708, 0.5444, 0.0651, 0.5468, 0.06413, 0.5474, 0.06708, 0.5451, 0.06434, 0.5482, 0.06406, 0.5474, 0.06708, 0.5468, 0.06413, 0.5441, 0.1318, 0.5429, 0.1342, 0.5428, 0.1311])
me_sphere.materials.append(mat_basiccolor)
me_sphere.use_remesh_preserve_volume = False
me_sphere.use_remesh_preserve_attributes = False
me_sphere.use_mirror_vertex_groups = False
me_sphere.update()
me_cube_005 = bpy.data.meshes.new('Cube.005')
me_cube_005.from_pydata([(-96.14, -12.83, 29.08), (-96.14, -12.66, 37.66), (-87.56, -12.83, 29.08), (-87.56, -12.66, 37.66), (-97.08, -13.35, 33.37), (-86.62, -13.35, 33.37), (-91.85, -14.42, 28.14), (-91.85, -14.25, 38.6), (-91.85, -16.63, 33.37), (-96.14, 14.12, 29.08), (-96.14, 13.95, 37.66), (-87.56, 14.12, 29.08), (-87.56, 13.95, 37.66), (-96.01, 0.6434, 29.21), (-97.08, 14.64, 33.37), (-96.01, 0.6434, 37.53), (-87.69, 0.6434, 29.21), (-87.69, 0.6434, 37.53), (-86.62, 14.64, 33.37), (-91.85, 15.71, 28.14), (-91.85, 15.54, 38.6), (-97.58, 0.6434, 33.37), (-86.12, 0.6434, 33.37), (-91.85, 17.92, 33.37), (-91.85, 0.6434, 27.64), (-91.85, 0.6434, 39.1), (-96.14, -12.83, 67.75), (-96.14, -12.66, 76.33), (-87.56, -12.83, 67.75), (-87.56, -12.66, 76.33), (-97.08, -13.35, 72.04), (-86.62, -13.35, 72.04), (-91.85, -14.42, 66.81), (-91.85, -14.25, 77.27), (-91.85, -16.63, 72.04), (-96.14, 14.12, 67.75), (-96.14, 13.95, 76.33), (-87.56, 14.12, 67.75), (-87.56, 13.95, 76.33), (-96.01, 0.6434, 67.88), (-97.08, 14.64, 72.04), (-96.01, 0.6434, 76.2), (-87.69, 0.6434, 67.88), (-87.69, 0.6434, 76.2), (-86.62, 14.64, 72.04), (-91.85, 15.71, 66.81), (-91.85, 15.54, 77.27), (-97.58, 0.6434, 72.04), (-86.12, 0.6434, 72.04), (-91.85, 17.92, 72.04), (-91.85, 0.6434, 66.31), (-91.85, 0.6434, 77.77), (80.29, -14.46, 67.75), (80.29, -14.29, 76.33), (88.87, -14.46, 67.75), (88.87, -14.29, 76.33), (79.35, -14.99, 72.04), (89.81, -14.99, 72.04), (84.58, -16.06, 66.81), (84.58, -15.89, 77.27), (84.58, -18.27, 72.04), (80.29, 12.48, 67.75), (80.29, 12.31, 76.33), (88.87, 12.48, 67.75), (88.87, 12.31, 76.33), (80.42, -0.99, 67.88), (79.35, 13.01, 72.04), (80.42, -0.99, 76.2), (88.74, -0.99, 67.88), (88.74, -0.99, 76.2), (89.81, 13.01, 72.04), (84.58, 14.08, 66.81), (84.58, 13.91, 77.27), (78.85, -0.99, 72.04), (90.31, -0.99, 72.04), (84.58, 16.29, 72.04), (84.58, -0.99, 66.31), (84.58, -0.99, 77.77), (80.29, -14.43, 30.22), (80.29, -14.26, 38.8), (88.87, -14.43, 30.22), (88.87, -14.26, 38.8), (79.35, -14.96, 34.51), (89.81, -14.96, 34.51), (84.58, -16.03, 29.28), (84.58, -15.86, 39.74), (84.58, -18.24, 34.51), (80.29, 12.51, 30.22), (80.29, 12.34, 38.8), (88.87, 12.51, 30.22), (88.87, 12.34, 38.8), (80.42, -0.9592, 30.35), (79.35, 13.04, 34.51), (80.42, -0.9592, 38.67), (88.74, -0.9592, 30.35), (88.74, -0.9592, 38.67), (89.81, 13.04, 34.51), (84.58, 14.11, 29.28), (84.58, 13.94, 39.74), (78.85, -0.9592, 34.51), (90.31, -0.9592, 34.51), (84.58, 16.32, 34.51), (84.58, -0.9592, 28.78), (84.58, -0.9592, 40.24), (-79.9, 11.99, 97.82), (-79.9, 11.99, 0.6419), (-84.65, -11.99, 97.82), (-79.9, -11.99, 0.6419), (-103.9, 11.99, 97.82), (-108.6, 17.88, 0.6419), (-103.9, -11.99, 97.82), (-103.9, -11.99, 0.6419), (-79.9, 11.99, 78.55), (-81.92, -11.33, 78.03), (-104.0, -9.298, 78.55), (-104.8, 13.16, 78.55), (119.6, 9.051, 63.78), (-112.7, 6.838, 64.67), (119.6, -5.806, 66.9), (-112.7, -8.019, 64.67), (119.6, 9.051, 79.53), (-112.9, 8.535, 81.91), (119.6, -5.806, 79.53), (-112.9, -5.806, 79.53), (105.4, 9.051, 63.78), (105.0, -5.396, 65.11), (105.4, -4.136, 79.6), (105.5, 7.561, 81.03), (18.03, 4.245, 63.93), (11.41, -6.19, 63.91), (11.31, -5.412, 77.07), (17.7, 4.451, 79.36), (72.02, -11.99, 97.82), (72.02, -11.99, 0.6419), (76.76, 11.99, 97.82), (72.02, 11.99, 0.6419), (96.0, -11.99, 97.82), (100.7, -17.88, 0.6419), (96.0, 11.99, 97.82), (96.0, 11.99, 0.6419), (72.02, -11.99, 78.55), (74.03, 11.33, 78.03), (96.1, 9.298, 78.55), (96.93, -13.16, 78.55), (107.9, 8.524, 25.05), (-118.6, 6.067, 26.04), (107.9, -7.965, 28.51), (-118.6, -10.42, 26.04), (107.9, 8.524, 42.53), (-118.7, 7.951, 45.17), (107.9, -7.965, 42.53), (-118.7, -7.965, 42.53), (94.01, 8.524, 25.05), (93.63, -7.51, 26.52), (94.01, -6.112, 42.6), (94.12, 6.87, 44.19), (8.871, 3.19, 25.22), (2.413, -8.391, 25.19), (2.32, -7.528, 39.8), (8.545, 3.419, 42.33), (-46.28, 3.637, 26.63), (-49.49, -8.315, 26.62), (-49.58, -6.963, 37.99), (-46.48, 4.458, 40.25), (48.02, -7.951, 25.86), (48.17, -6.82, 41.2), (51.07, 5.144, 38.84), (51.44, 5.857, 25.13)], [], [(0, 4, 21, 13), (4, 1, 15, 21), (22, 17, 3, 5), (16, 22, 5, 2), (2, 5, 8, 6), (5, 3, 7, 8), (8, 7, 1, 4), (6, 8, 4, 0), (24, 16, 2, 6), (13, 24, 6, 0), (25, 15, 1, 7), (17, 25, 7, 3), (9, 13, 21, 14), (14, 21, 15, 10), (22, 18, 12, 17), (16, 11, 18, 22), (11, 19, 23, 18), (18, 23, 20, 12), (23, 14, 10, 20), (19, 9, 14, 23), (24, 19, 11, 16), (13, 9, 19, 24), (25, 20, 10, 15), (17, 12, 20, 25), (26, 30, 47, 39), (30, 27, 41, 47), (48, 43, 29, 31), (42, 48, 31, 28), (28, 31, 34, 32), (31, 29, 33, 34), (34, 33, 27, 30), (32, 34, 30, 26), (50, 42, 28, 32), (39, 50, 32, 26), (51, 41, 27, 33), (43, 51, 33, 29), (35, 39, 47, 40), (40, 47, 41, 36), (48, 44, 38, 43), (42, 37, 44, 48), (37, 45, 49, 44), (44, 49, 46, 38), (49, 40, 36, 46), (45, 35, 40, 49), (50, 45, 37, 42), (39, 35, 45, 50), (51, 46, 36, 41), (43, 38, 46, 51), (52, 56, 73, 65), (56, 53, 67, 73), (74, 69, 55, 57), (68, 74, 57, 54), (54, 57, 60, 58), (57, 55, 59, 60), (60, 59, 53, 56), (58, 60, 56, 52), (76, 68, 54, 58), (65, 76, 58, 52), (77, 67, 53, 59), (69, 77, 59, 55), (61, 65, 73, 66), (66, 73, 67, 62), (74, 70, 64, 69), (68, 63, 70, 74), (63, 71, 75, 70), (70, 75, 72, 64), (75, 66, 62, 72), (71, 61, 66, 75), (76, 71, 63, 68), (65, 61, 71, 76), (77, 72, 62, 67), (69, 64, 72, 77), (78, 82, 99, 91), (82, 79, 93, 99), (100, 95, 81, 83), (94, 100, 83, 80), (80, 83, 86, 84), (83, 81, 85, 86), (86, 85, 79, 82), (84, 86, 82, 78), (102, 94, 80, 84), (91, 102, 84, 78), (103, 93, 79, 85), (95, 103, 85, 81), (87, 91, 99, 92), (92, 99, 93, 88), (100, 96, 90, 95), (94, 89, 96, 100), (89, 97, 101, 96), (96, 101, 98, 90), (101, 92, 88, 98), (97, 87, 92, 101), (102, 97, 89, 94), (91, 87, 97, 102), (103, 98, 88, 93), (95, 90, 98, 103), (112, 113, 107, 105), (113, 114, 111, 107), (114, 115, 109, 111), (115, 112, 105, 109), (106, 104, 108, 110), (111, 109, 105, 107), (108, 104, 112, 115), (110, 108, 115, 114), (106, 110, 114, 113), (104, 106, 113, 112), (128, 129, 119, 117), (129, 130, 123, 119), (130, 131, 121, 123), (131, 128, 117, 121), (118, 116, 120, 122), (123, 121, 117, 119), (120, 116, 124, 127), (122, 120, 127, 126), (118, 122, 126, 125), (116, 118, 125, 124), (127, 124, 128, 131), (126, 127, 131, 130), (125, 126, 130, 129), (124, 125, 129, 128), (140, 141, 135, 133), (141, 142, 139, 135), (142, 143, 137, 139), (143, 140, 133, 137), (134, 132, 136, 138), (139, 137, 133, 135), (136, 132, 140, 143), (138, 136, 143, 142), (134, 138, 142, 141), (132, 134, 141, 140), (160, 161, 147, 145), (161, 162, 151, 147), (162, 163, 149, 151), (163, 160, 145, 149), (146, 144, 148, 150), (151, 149, 145, 147), (148, 144, 152, 155), (150, 148, 155, 154), (146, 150, 154, 153), (144, 146, 153, 152), (166, 167, 156, 159), (165, 166, 159, 158), (164, 165, 158, 157), (167, 164, 157, 156), (159, 156, 160, 163), (158, 159, 163, 162), (157, 158, 162, 161), (156, 157, 161, 160), (152, 153, 164, 167), (153, 154, 165, 164), (154, 155, 166, 165), (155, 152, 167, 166)])
_uv = me_cube_005.uv_layers.new(name='UVMap')
_uv.uv.foreach_set('vector', [0.09578, 0.7252, 0.09668, 0.7251, 0.09668, 0.728, 0.09581, 0.728, 0.09668, 0.7251, 0.09758, 0.7252, 0.09755, 0.728, 0.09668, 0.728, 0.08864, 0.7279, 0.08951, 0.7279, 0.08953, 0.7306, 0.08864, 0.7308, 0.08776, 0.7279, 0.08864, 0.7279, 0.08864, 0.7308, 0.08774, 0.7307, 0.06421, 0.7267, 0.06425, 0.7276, 0.06328, 0.7274, 0.06342, 0.7263, 0.06425, 0.7276, 0.06388, 0.7285, 0.06301, 0.7285, 0.06328, 0.7274, 0.06328, 0.7274, 0.06301, 0.7285, 0.06213, 0.7281, 0.06212, 0.7272, 0.06342, 0.7263, 0.06328, 0.7274, 0.06212, 0.7272, 0.06247, 0.7264, 0.1092, 0.7019, 0.1101, 0.7018, 0.1101, 0.7046, 0.1092, 0.705, 0.1083, 0.7018, 0.1092, 0.7019, 0.1092, 0.705, 0.1083, 0.7046, 0.1093, 0.6879, 0.1084, 0.6879, 0.1084, 0.6851, 0.1093, 0.6848, 0.1101, 0.6879, 0.1093, 0.6879, 0.1093, 0.6848, 0.1102, 0.6851, 0.09578, 0.7307, 0.09581, 0.728, 0.09668, 0.728, 0.09668, 0.7309, 0.09668, 0.7309, 0.09668, 0.728, 0.09755, 0.728, 0.09758, 0.7307, 0.08864, 0.7279, 0.08864, 0.725, 0.08953, 0.7251, 0.08951, 0.7279, 0.08776, 0.7279, 0.08774, 0.7251, 0.08864, 0.725, 0.08864, 0.7279, 0.04873, 0.722, 0.04853, 0.722, 0.04855, 0.7218, 0.0488, 0.7218, 0.0488, 0.7218, 0.04855, 0.7218, 0.04861, 0.7216, 0.0488, 0.7216, 0.04855, 0.7218, 0.04836, 0.7218, 0.04844, 0.7216, 0.04861, 0.7216, 0.04853, 0.722, 0.04837, 0.7219, 0.04836, 0.7218, 0.04855, 0.7218, 0.1092, 0.7019, 0.1092, 0.6987, 0.1101, 0.699, 0.1101, 0.7018, 0.1083, 0.7018, 0.1083, 0.6991, 0.1092, 0.6987, 0.1092, 0.7019, 0.1093, 0.6879, 0.1093, 0.6909, 0.1084, 0.6906, 0.1084, 0.6879, 0.1101, 0.6879, 0.1102, 0.6906, 0.1093, 0.6909, 0.1093, 0.6879, 0.05802, 0.7253, 0.05891, 0.7252, 0.05892, 0.728, 0.05804, 0.728, 0.05891, 0.7252, 0.05981, 0.7253, 0.05978, 0.728, 0.05892, 0.728, 0.08684, 0.7279, 0.08771, 0.7279, 0.08774, 0.7306, 0.08684, 0.7308, 0.08597, 0.7279, 0.08684, 0.7279, 0.08684, 0.7308, 0.08594, 0.7307, 0.04764, 0.7211, 0.04758, 0.7213, 0.04741, 0.7212, 0.04751, 0.721, 0.04758, 0.7213, 0.04744, 0.7214, 0.04728, 0.7214, 0.04741, 0.7212, 0.04741, 0.7212, 0.04728, 0.7214, 0.04713, 0.7212, 0.0472, 0.7211, 0.04751, 0.721, 0.04741, 0.7212, 0.0472, 0.7211, 0.04732, 0.7209, 0.1092, 0.7081, 0.1083, 0.7081, 0.1083, 0.7053, 0.1092, 0.705, 0.1101, 0.7081, 0.1092, 0.7081, 0.1092, 0.705, 0.1101, 0.7053, 0.1093, 0.6817, 0.1101, 0.6817, 0.1102, 0.6844, 0.1093, 0.6848, 0.1084, 0.6817, 0.1093, 0.6817, 0.1093, 0.6848, 0.1084, 0.6844, 0.05802, 0.7308, 0.05804, 0.728, 0.05892, 0.728, 0.05891, 0.7309, 0.05891, 0.7309, 0.05892, 0.728, 0.05978, 0.728, 0.05981, 0.7308, 0.08684, 0.7279, 0.08684, 0.725, 0.08774, 0.7251, 0.08771, 0.7279, 0.08597, 0.7279, 0.08594, 0.7251, 0.08684, 0.725, 0.08684, 0.7279, 0.04809, 0.7219, 0.04789, 0.7219, 0.04791, 0.7216, 0.04816, 0.7217, 0.04816, 0.7217, 0.04791, 0.7216, 0.04797, 0.7214, 0.04816, 0.7215, 0.04791, 0.7216, 0.04772, 0.7216, 0.0478, 0.7214, 0.04797, 0.7214, 0.04789, 0.7219, 0.04773, 0.7218, 0.04772, 0.7216, 0.04791, 0.7216, 0.1092, 0.7081, 0.1092, 0.7112, 0.1083, 0.7109, 0.1083, 0.7081, 0.1101, 0.7081, 0.1101, 0.7109, 0.1092, 0.7112, 0.1092, 0.7081, 0.1093, 0.6817, 0.1093, 0.6786, 0.1102, 0.6789, 0.1101, 0.6817, 0.1084, 0.6817, 0.1084, 0.6789, 0.1093, 0.6786, 0.1093, 0.6817, 0.09399, 0.7252, 0.09488, 0.7251, 0.09489, 0.728, 0.09401, 0.728, 0.09488, 0.7251, 0.09578, 0.7252, 0.09575, 0.728, 0.09489, 0.728, 0.09043, 0.7279, 0.08956, 0.7279, 0.08953, 0.7251, 0.09043, 0.725, 0.0913, 0.7279, 0.09043, 0.7279, 0.09043, 0.725, 0.09133, 0.7251, 0.0463, 0.7206, 0.04624, 0.7208, 0.04607, 0.7206, 0.04617, 0.7205, 0.04624, 0.7208, 0.0461, 0.7209, 0.04594, 0.7208, 0.04607, 0.7206, 0.04607, 0.7206, 0.04594, 0.7208, 0.04579, 0.7207, 0.04586, 0.7205, 0.04617, 0.7205, 0.04607, 0.7206, 0.04586, 0.7205, 0.04599, 0.7204, 0.1077, 0.727, 0.1085, 0.727, 0.1086, 0.7297, 0.1077, 0.7301, 0.1068, 0.727, 0.1077, 0.727, 0.1077, 0.7301, 0.1068, 0.7298, 0.1093, 0.694, 0.1101, 0.694, 0.1102, 0.6968, 0.1093, 0.6971, 0.1084, 0.694, 0.1093, 0.694, 0.1093, 0.6971, 0.1084, 0.6968, 0.09399, 0.7307, 0.09401, 0.728, 0.09489, 0.728, 0.09488, 0.7309, 0.09488, 0.7309, 0.09489, 0.728, 0.09575, 0.728, 0.09578, 0.7307, 0.09043, 0.7279, 0.09043, 0.7308, 0.08953, 0.7306, 0.08956, 0.7279, 0.0913, 0.7279, 0.09133, 0.7307, 0.09043, 0.7308, 0.09043, 0.7279, 0.06191, 0.729, 0.06102, 0.7294, 0.06072, 0.7283, 0.06191, 0.7281, 0.06191, 0.7281, 0.06072, 0.7283, 0.06062, 0.7273, 0.06159, 0.7273, 0.06072, 0.7283, 0.05981, 0.7285, 0.05987, 0.7276, 0.06062, 0.7273, 0.06102, 0.7294, 0.06019, 0.7294, 0.05981, 0.7285, 0.06072, 0.7283, 0.1077, 0.727, 0.1077, 0.7239, 0.1086, 0.7242, 0.1085, 0.727, 0.1068, 0.727, 0.1068, 0.7242, 0.1077, 0.7239, 0.1077, 0.727, 0.1093, 0.694, 0.1093, 0.6909, 0.1102, 0.6913, 0.1101, 0.694, 0.1084, 0.694, 0.1084, 0.6913, 0.1093, 0.6909, 0.1093, 0.694, 0.09219, 0.7252, 0.09309, 0.7251, 0.09309, 0.728, 0.09222, 0.728, 0.09309, 0.7251, 0.09399, 0.7252, 0.09396, 0.728, 0.09309, 0.728, 0.1095, 0.7268, 0.1086, 0.7268, 0.1086, 0.724, 0.1095, 0.7239, 0.1103, 0.7268, 0.1095, 0.7268, 0.1095, 0.7239, 0.1104, 0.724, 0.0619, 0.7255, 0.06194, 0.7264, 0.06097, 0.7262, 0.06111, 0.7252, 0.06194, 0.7264, 0.06156, 0.7273, 0.0607, 0.7273, 0.06097, 0.7262, 0.06097, 0.7262, 0.0607, 0.7273, 0.05982, 0.7269, 0.05981, 0.726, 0.06111, 0.7252, 0.06097, 0.7262, 0.05981, 0.726, 0.06015, 0.7252, 0.1092, 0.7143, 0.1083, 0.7143, 0.1083, 0.7115, 0.1092, 0.7112, 0.1101, 0.7143, 0.1092, 0.7143, 0.1092, 0.7112, 0.1101, 0.7115, 0.1092, 0.7205, 0.1083, 0.7205, 0.1083, 0.7178, 0.1092, 0.7174, 0.1101, 0.7205, 0.1092, 0.7205, 0.1092, 0.7174, 0.1101, 0.7178, 0.09219, 0.7307, 0.09222, 0.728, 0.09309, 0.728, 0.09309, 0.7309, 0.09309, 0.7309, 0.09309, 0.728, 0.09396, 0.728, 0.09399, 0.7307, 0.1095, 0.7268, 0.1095, 0.7297, 0.1086, 0.7295, 0.1086, 0.7268, 0.1103, 0.7268, 0.1104, 0.7295, 0.1095, 0.7297, 0.1095, 0.7268, 0.05263, 0.7237, 0.05243, 0.7238, 0.05245, 0.7235, 0.0527, 0.7236, 0.0527, 0.7236, 0.05245, 0.7235, 0.05251, 0.7233, 0.0527, 0.7234, 0.05245, 0.7235, 0.05226, 0.7235, 0.05234, 0.7233, 0.05251, 0.7233, 0.05243, 0.7238, 0.05227, 0.7237, 0.05226, 0.7235, 0.05245, 0.7235, 0.1092, 0.7143, 0.1092, 0.7174, 0.1083, 0.7171, 0.1083, 0.7143, 0.1101, 0.7143, 0.1101, 0.7171, 0.1092, 0.7174, 0.1092, 0.7143, 0.1092, 0.7205, 0.1092, 0.7236, 0.1083, 0.7233, 0.1083, 0.7205, 0.1101, 0.7205, 0.1101, 0.7233, 0.1092, 0.7236, 0.1092, 0.7205, 0.08731, 0.8203, 0.07753, 0.8205, 0.07725, 0.8526, 0.08731, 0.8526, 0.08816, 0.804, 0.09739, 0.8043, 0.09739, 0.772, 0.08755, 0.7719, 0.07636, 0.7799, 0.06695, 0.7799, 0.06497, 0.8123, 0.07749, 0.8122, 0.06309, 0.8204, 0.05266, 0.8202, 0.05245, 0.8524, 0.06469, 0.8524, 0.07922, 0.8526, 0.07724, 0.8626, 0.08721, 0.8625, 0.08721, 0.8526, 0.06251, 0.8648, 0.06447, 0.8524, 0.05245, 0.8549, 0.05246, 0.8648, 0.06269, 0.8124, 0.05271, 0.8123, 0.05266, 0.8202, 0.06309, 0.8204, 0.07749, 0.7719, 0.06744, 0.7719, 0.06695, 0.7799, 0.07636, 0.7799, 0.08915, 0.8122, 0.09704, 0.8123, 0.09739, 0.8043, 0.08816, 0.804, 0.08731, 0.8123, 0.07724, 0.8123, 0.07753, 0.8205, 0.08731, 0.8203, 0.04788, 0.8251, 0.05173, 0.8226, 0.05198, 0.777, 0.04647, 0.7771, 0.04058, 0.8216, 0.04547, 0.8216, 0.0464, 0.777, 0.04087, 0.7772, 0.05216, 0.8224, 0.05585, 0.8246, 0.05749, 0.777, 0.05213, 0.7771, 0.02097, 0.8139, 0.01526, 0.8138, 0.01539, 0.8616, 0.02182, 0.8617, 0.03998, 0.8608, 0.03447, 0.8596, 0.03447, 0.8654, 0.03998, 0.8654, 0.0221, 0.8639, 0.0273, 0.8653, 0.0273, 0.8589, 0.02182, 0.8584, 0.02133, 0.777, 0.01551, 0.7771, 0.01548, 0.7822, 0.02182, 0.7821, 0.05198, 0.8617, 0.05749, 0.8617, 0.05697, 0.8565, 0.05261, 0.8565, 0.04167, 0.8604, 0.04636, 0.8605, 0.0464, 0.8552, 0.04102, 0.8552, 0.04645, 0.8624, 0.05198, 0.8623, 0.05177, 0.857, 0.0464, 0.8572, 0.02182, 0.7821, 0.01548, 0.7822, 0.01526, 0.8138, 0.02097, 0.8139, 0.05261, 0.8565, 0.05697, 0.8565, 0.05585, 0.8246, 0.05216, 0.8224, 0.04102, 0.8552, 0.0464, 0.8552, 0.04547, 0.8216, 0.04058, 0.8216, 0.0464, 0.8572, 0.05177, 0.857, 0.05173, 0.8226, 0.04788, 0.8251, 0.04244, 0.7866, 0.03359, 0.7869, 0.03388, 0.816, 0.04298, 0.8158, 0.04391, 0.8448, 0.05231, 0.8449, 0.05178, 0.8158, 0.04275, 0.8158, 0.02099, 0.787, 0.01247, 0.7871, 0.01122, 0.8164, 0.02254, 0.8162, 0.03202, 0.8233, 0.02269, 0.8235, 0.02321, 0.8527, 0.03432, 0.8525, 0.0452, 0.8523, 0.04358, 0.8614, 0.0526, 0.8612, 0.05244, 0.8522, 0.03252, 0.8638, 0.03409, 0.8525, 0.02325, 0.8549, 0.02342, 0.8639, 0.03145, 0.816, 0.02255, 0.8162, 0.02269, 0.8235, 0.03202, 0.8233, 0.02188, 0.7797, 0.01278, 0.7799, 0.01247, 0.7871, 0.02099, 0.787, 0.045, 0.8522, 0.05224, 0.8522, 0.05231, 0.8449, 0.04391, 0.8448, 0.04231, 0.7793, 0.0332, 0.7795, 0.03359, 0.7869, 0.04244, 0.7866, 0.04291, 0.7998, 0.04772, 0.7985, 0.04827, 0.7708, 0.04162, 0.7709, 0.0351, 0.7979, 0.0397, 0.7977, 0.04153, 0.7708, 0.03485, 0.771, 0.04871, 0.7985, 0.05335, 0.7997, 0.05491, 0.7708, 0.04845, 0.7709, 0.02542, 0.8318, 0.01992, 0.8317, 0.01961, 0.8605, 0.02737, 0.8606, 0.1135, 0.8595, 0.1068, 0.8581, 0.1068, 0.8651, 0.1135, 0.8651, 0.09749, 0.8647, 0.1038, 0.8664, 0.1038, 0.8587, 0.09716, 0.8581, 0.02678, 0.7708, 0.01975, 0.7709, 0.01972, 0.7764, 0.02737, 0.7762, 0.04827, 0.8606, 0.05491, 0.8606, 0.05429, 0.8551, 0.04903, 0.8551, 0.03582, 0.8593, 0.04148, 0.8593, 0.04153, 0.8537, 0.03503, 0.8537, 0.04159, 0.8613, 0.04827, 0.8613, 0.04801, 0.8556, 0.04153, 0.8558, 0.02507, 0.7932, 0.01959, 0.7931, 0.01945, 0.8098, 0.02634, 0.8099, 0.04875, 0.837, 0.05353, 0.8384, 0.05293, 0.8213, 0.04848, 0.819, 0.03477, 0.8359, 0.04097, 0.8359, 0.04041, 0.8181, 0.03451, 0.8181, 0.04243, 0.8388, 0.04799, 0.8374, 0.04796, 0.8192, 0.04332, 0.8218, 0.02634, 0.8099, 0.01945, 0.8098, 0.01992, 0.8317, 0.02542, 0.8318, 0.04848, 0.819, 0.05293, 0.8213, 0.05335, 0.7997, 0.04871, 0.7985, 0.03451, 0.8181, 0.04041, 0.8181, 0.0397, 0.7977, 0.0351, 0.7979, 0.04332, 0.8218, 0.04796, 0.8192, 0.04772, 0.7985, 0.04291, 0.7998, 0.04153, 0.8558, 0.04801, 0.8556, 0.04799, 0.8374, 0.04243, 0.8388, 0.03503, 0.8537, 0.04153, 0.8537, 0.04097, 0.8359, 0.03477, 0.8359, 0.04903, 0.8551, 0.05429, 0.8551, 0.05353, 0.8384, 0.04875, 0.837, 0.02737, 0.7762, 0.01972, 0.7764, 0.01959, 0.7931, 0.02507, 0.7932])
me_cube_005.materials.append(mat_wood_texture)
me_cube_005.use_remesh_preserve_volume = False
me_cube_005.use_remesh_preserve_attributes = False
me_cube_005.use_mirror_vertex_groups = False
me_cube_005.update()
me_circle = bpy.data.meshes.new('Circle')
me_circle.from_pydata([(0.135, 34.46, 35.74), (-24.49, 24.35, 18.97), (-34.35, 0.01379, 32.57), (-24.48, -24.43, 18.69), (0.2131, -34.44, 41.82), (24.24, -24.34, 13.71), (34.59, -0.06455, 30.69), (24.31, 24.32, 21.43), (1.13e-06, 70.38, 78.52), (-49.77, 49.77, 78.52), (-70.38, -3.641e-06, 78.52), (-49.77, -49.77, 78.52), (7.283e-06, -70.38, 78.52), (49.77, -49.77, 78.52), (70.38, 2.744e-07, 78.52), (49.77, 49.77, 78.52), (1.382e-07, 96.38, 78.52), (-68.15, 68.15, 65.36), (-96.38, -4.634e-06, 78.52), (-68.15, -68.15, 78.52), (-9.598, -114.3, 78.71), (68.15, -68.15, 84.15), (96.38, 7.279e-07, 67.14), (63.87, 63.87, 89.98), (6.763e-08, 47.15, 171.9), (-33.34, 33.34, 171.9), (-47.15, -2.754e-06, 171.9), (-33.34, -33.34, 171.9), (4.19e-06, -47.15, 171.9), (33.34, -33.34, 171.9), (47.15, -1.309e-07, 171.9), (33.34, 33.34, 171.9), (-7.294, 78.88, 175.3), (-47.42, 47.42, 171.9), (-67.07, -3.716e-06, 171.9), (-47.42, -47.42, 171.9), (-1.765, -69.11, 190.1), (48.35, -50.44, 185.3), (74.78, -3.284, 176.6), (47.42, 47.42, 171.9), (50.75, 50.75, 125.2), (71.77, 2.985e-07, 125.2), (-71.77, -3.694e-06, 125.2), (-50.75, 50.75, 125.2), (6.377e-06, -71.77, 125.2), (-50.75, -50.75, 125.2), (9.537e-07, -1.574e-05, 281.1), (-23.71, -23.71, 226.5), (50.75, -50.75, 125.2), (1.029e-07, 71.77, 125.2), (52.98, -58.21, 39.26), (85.19, 7.334e-07, 39.26), (-60.24, -60.24, 39.26), (8.013e-06, -85.19, 39.26), (-60.24, 60.24, 39.26), (-77.63, -1.869, 37.48), (60.24, 60.24, 39.26), (5.649e-07, 85.19, 39.26), (-9.485, 9.485, 259.3), (-18.97, 18.97, 237.4), (-28.45, 28.45, 215.6), (-37.94, 37.94, 193.7), (-70.71, 70.71, 0.0), (0.0, 100.0, 15.48), (-100.0, -4.371e-06, 14.26), (-70.71, -70.71, 0.0), (8.742e-06, -100.0, 21.97), (70.71, -70.71, -7.43), (100.0, 1.192e-06, 8.902), (70.71, 70.71, 0.0), (-44.0, 43.92, 19.43), (0.07812, 62.12, 35.65), (-62.06, 0.007972, 33.31), (-43.99, -43.96, 19.26), (0.1233, -62.11, 41.91), (43.85, -43.91, 13.26), (62.19, -0.03736, 29.96), (43.89, 43.9, 20.85), (-0.6817, 29.76, 12.04), (-28.55, 1.926, 12.04), (27.16, 1.862, 12.04), (18.8, -17.75, 12.04), (-20.58, 21.59, 12.04), (20.67, 22.48, -37.38), (-0.3425, -28.74, -37.38), (-20.57, -17.82, 12.04), (-0.6186, -25.91, 12.04), (-21.87, -20.02, -37.38), (-21.88, 22.51, -37.38), (20.61, -19.94, -37.38), (-0.4106, 31.32, -37.35), (-21.88, 22.51, -37.35), (29.62, 1.223, -37.38), (-30.48, 1.291, -37.38), (-0.4106, 31.32, -37.38), (18.85, 21.57, 12.04)], [], [(51, 50, 13, 14), (53, 52, 11, 12), (55, 54, 9, 10), (56, 51, 14, 15), (50, 53, 12, 13), (52, 55, 10, 11), (54, 57, 8, 9), (57, 56, 15, 8), (15, 14, 22, 23), (13, 12, 20, 21), (11, 10, 18, 19), (9, 8, 16, 17), (8, 15, 23, 16), (14, 13, 21, 22), (12, 11, 19, 20), (10, 9, 17, 18), (44, 45, 27, 28), (42, 43, 25, 26), (40, 41, 30, 31), (48, 44, 28, 29), (45, 42, 26, 27), (43, 49, 24, 25), (49, 40, 31, 24), (41, 48, 29, 30), (7, 0, 78, 95), (24, 31, 39, 32), (30, 29, 37, 38), (28, 27, 35, 36), (26, 25, 33, 34), (31, 30, 38, 39), (29, 28, 36, 37), (27, 26, 34, 35), (25, 24, 32, 33), (37, 36, 46), (35, 34, 46, 47), (33, 32, 46, 58, 59, 60, 61), (32, 39, 46), (38, 37, 46), (36, 35, 47, 46), (34, 33, 61, 60, 59, 58, 46), (39, 38, 46), (22, 21, 48, 41), (16, 23, 40, 49), (17, 16, 49, 43), (19, 18, 42, 45), (21, 20, 44, 48), (23, 22, 41, 40), (18, 17, 43, 42), (20, 19, 45, 44), (63, 69, 56, 57), (62, 63, 57, 54), (65, 64, 55, 52), (67, 66, 53, 50), (69, 68, 51, 56), (64, 62, 54, 55), (66, 65, 52, 53), (68, 67, 50, 51), (70, 71, 63, 62), (72, 70, 62, 64), (73, 72, 64, 65), (74, 73, 65, 66), (75, 74, 66, 67), (76, 75, 67, 68), (77, 76, 68, 69), (71, 77, 69, 63), (1, 0, 71, 70), (2, 1, 70, 72), (3, 2, 72, 73), (4, 3, 73, 74), (5, 4, 74, 75), (6, 5, 75, 76), (7, 6, 76, 77), (0, 7, 77, 71), (5, 6, 80, 81), (3, 4, 86, 85), (1, 2, 79, 82), (6, 7, 95, 80), (4, 5, 81, 86), (2, 3, 85, 79), (0, 1, 82, 78), (82, 79, 93, 88), (86, 81, 89, 84), (85, 86, 84, 87), (80, 95, 83, 92), (78, 82, 88, 94), (79, 85, 87, 93), (81, 80, 92, 89), (95, 78, 94, 83), (88, 93, 91), (83, 94, 90), (94, 88, 91, 90), (91, 93, 87, 84, 89, 92, 83, 90)])
_uv = me_circle.uv_layers.new(name='UVMap')
_uv.uv.foreach_set('vector', [0.4821, 0.9605, 0.4814, 0.9517, 0.4867, 0.952, 0.4874, 0.9592, 0.4393, 0.9882, 0.4401, 0.9796, 0.4446, 0.9813, 0.4439, 0.9884, 0.4511, 0.9607, 0.4511, 0.9521, 0.4565, 0.9528, 0.4565, 0.9601, 0.4511, 0.978, 0.4525, 0.9703, 0.4577, 0.9716, 0.4566, 0.9779, 0.4814, 0.9517, 0.4821, 0.9454, 0.4874, 0.9467, 0.4867, 0.952, 0.4527, 0.9671, 0.4511, 0.9607, 0.4565, 0.9601, 0.4578, 0.9653, 0.4511, 0.9521, 0.4527, 0.946, 0.4578, 0.9478, 0.4565, 0.9528, 0.4525, 0.9864, 0.4511, 0.978, 0.4566, 0.9779, 0.4577, 0.9849, 0.4658, 0.9355, 0.4656, 0.9282, 0.4684, 0.9269, 0.4684, 0.9363, 0.4605, 0.9233, 0.4536, 0.9234, 0.4501, 0.9185, 0.4618, 0.92, 0.4488, 0.9286, 0.449, 0.9358, 0.446, 0.9372, 0.4457, 0.9274, 0.4541, 0.9408, 0.461, 0.9407, 0.4624, 0.9439, 0.4527, 0.9442, 0.461, 0.9407, 0.4658, 0.9355, 0.4684, 0.9363, 0.4624, 0.9439, 0.4656, 0.9282, 0.4605, 0.9233, 0.4618, 0.92, 0.4684, 0.9269, 0.4536, 0.9234, 0.4488, 0.9286, 0.4457, 0.9274, 0.4501, 0.9185, 0.449, 0.9358, 0.4541, 0.9408, 0.4527, 0.9442, 0.446, 0.9372, 0.4356, 0.9724, 0.4427, 0.9724, 0.4408, 0.9779, 0.4362, 0.9779, 0.4306, 0.9508, 0.4294, 0.9581, 0.4231, 0.9556, 0.4239, 0.9509, 0.4296, 0.976, 0.428, 0.9823, 0.4217, 0.9795, 0.4227, 0.9754, 0.476, 0.9285, 0.4756, 0.9339, 0.4689, 0.932, 0.4692, 0.9284, 0.4302, 0.9453, 0.4306, 0.9508, 0.4239, 0.9509, 0.4236, 0.9473, 0.4294, 0.9581, 0.4273, 0.9629, 0.4217, 0.9588, 0.4231, 0.9556, 0.429, 0.9688, 0.4296, 0.976, 0.4227, 0.9754, 0.4223, 0.9707, 0.4748, 0.9212, 0.476, 0.9285, 0.4692, 0.9284, 0.4684, 0.9237, 0.535, 0.8804, 0.5805, 0.8499, 0.5773, 0.8872, 0.5401, 0.8921, 0.4611, 0.9498, 0.4607, 0.9545, 0.4582, 0.9553, 0.4578, 0.947, 0.4637, 0.9582, 0.4684, 0.9587, 0.4693, 0.9618, 0.4624, 0.9618, 0.472, 0.9557, 0.4724, 0.9509, 0.4748, 0.9501, 0.4744, 0.9571, 0.4693, 0.9472, 0.4647, 0.9467, 0.4639, 0.9442, 0.4705, 0.9448, 0.4607, 0.9545, 0.4637, 0.9582, 0.4624, 0.9618, 0.4582, 0.9553, 0.4684, 0.9587, 0.472, 0.9557, 0.4744, 0.9571, 0.4693, 0.9618, 0.4724, 0.9509, 0.4693, 0.9472, 0.4705, 0.9448, 0.4748, 0.9501, 0.4647, 0.9467, 0.4611, 0.9498, 0.4578, 0.947, 0.4639, 0.9442, 0.4868, 0.9321, 0.4825, 0.929, 0.4934, 0.9185, 0.4578, 0.9712, 0.4612, 0.9675, 0.4724, 0.9795, 0.4651, 0.9753, 0.4669, 0.9638, 0.4724, 0.9618, 0.4724, 0.9795, 0.4713, 0.9764, 0.4702, 0.9732, 0.4691, 0.9701, 0.468, 0.9669, 0.4857, 0.9795, 0.4779, 0.9768, 0.4857, 0.9618, 0.4934, 0.935, 0.4868, 0.9321, 0.4934, 0.9185, 0.4374, 0.9483, 0.4425, 0.9434, 0.4425, 0.9502, 0.4425, 0.9571, 0.4612, 0.9675, 0.4669, 0.9638, 0.468, 0.9669, 0.4691, 0.9701, 0.4702, 0.9732, 0.4713, 0.9764, 0.4724, 0.9795, 0.4779, 0.9768, 0.4724, 0.9723, 0.4857, 0.9618, 0.4825, 0.9185, 0.4821, 0.9287, 0.476, 0.9285, 0.4748, 0.9212, 0.4356, 0.967, 0.4347, 0.9764, 0.4296, 0.976, 0.429, 0.9688, 0.4374, 0.9608, 0.4329, 0.967, 0.4273, 0.9629, 0.4294, 0.9581, 0.4368, 0.9434, 0.4374, 0.9508, 0.4306, 0.9508, 0.4302, 0.9453, 0.4821, 0.9287, 0.4825, 0.9386, 0.4756, 0.9339, 0.476, 0.9285, 0.4347, 0.9764, 0.4356, 0.9851, 0.428, 0.9823, 0.4296, 0.976, 0.4374, 0.9508, 0.4374, 0.9608, 0.4294, 0.9581, 0.4306, 0.9508, 0.4358, 0.9675, 0.4446, 0.967, 0.4427, 0.9724, 0.4356, 0.9724, 0.4491, 0.9878, 0.4457, 0.978, 0.4511, 0.978, 0.4525, 0.9864, 0.4457, 0.9513, 0.4495, 0.9442, 0.4527, 0.946, 0.4511, 0.9521, 0.4475, 0.969, 0.4475, 0.9616, 0.4511, 0.9607, 0.4527, 0.9671, 0.4748, 0.9518, 0.4796, 0.9438, 0.4821, 0.9454, 0.4814, 0.9517, 0.4457, 0.978, 0.4483, 0.969, 0.4525, 0.9703, 0.4511, 0.978, 0.4475, 0.9616, 0.4457, 0.9513, 0.4511, 0.9521, 0.4511, 0.9607, 0.4374, 0.9884, 0.4356, 0.9779, 0.4401, 0.9796, 0.4393, 0.9882, 0.4779, 0.9618, 0.4748, 0.9518, 0.4814, 0.9517, 0.4821, 0.9605, 0.4408, 0.9277, 0.4361, 0.9231, 0.4383, 0.9185, 0.4457, 0.9258, 0.4406, 0.9339, 0.4408, 0.9277, 0.4457, 0.9258, 0.4455, 0.9359, 0.4366, 0.9386, 0.4406, 0.9339, 0.4455, 0.9359, 0.4389, 0.9434, 0.43, 0.9385, 0.4366, 0.9386, 0.4389, 0.9434, 0.4286, 0.9434, 0.4262, 0.9344, 0.43, 0.9385, 0.4286, 0.9434, 0.4221, 0.9366, 0.4258, 0.9278, 0.4262, 0.9344, 0.4221, 0.9366, 0.4217, 0.9262, 0.4303, 0.9233, 0.4258, 0.9278, 0.4217, 0.9262, 0.4288, 0.9189, 0.4361, 0.9231, 0.4303, 0.9233, 0.4288, 0.9189, 0.4383, 0.9185, 0.4376, 0.9291, 0.4348, 0.9265, 0.4361, 0.9231, 0.4408, 0.9277, 0.4373, 0.9325, 0.4376, 0.9291, 0.4408, 0.9277, 0.4406, 0.9339, 0.4352, 0.9352, 0.4373, 0.9325, 0.4406, 0.9339, 0.4366, 0.9386, 0.4313, 0.9351, 0.4352, 0.9352, 0.4366, 0.9386, 0.43, 0.9385, 0.4295, 0.9329, 0.4313, 0.9351, 0.43, 0.9385, 0.4262, 0.9344, 0.4291, 0.9292, 0.4295, 0.9329, 0.4262, 0.9344, 0.4258, 0.9278, 0.4317, 0.9267, 0.4291, 0.9292, 0.4258, 0.9278, 0.4303, 0.9233, 0.4348, 0.9265, 0.4317, 0.9267, 0.4303, 0.9233, 0.4361, 0.9231, 0.1088, 0.1998, 0.1035, 0.1485, 0.122, 0.1525, 0.1228, 0.1923, 0.8262, 0.8957, 0.872, 0.8494, 0.8697, 0.9073, 0.8311, 0.9105, 0.7447, 0.8858, 0.79, 0.8569, 0.7861, 0.8922, 0.7477, 0.8958, 0.2906, 0.4718, 0.2951, 0.4372, 0.3103, 0.4449, 0.3198, 0.4718, 0.872, 0.8494, 0.9131, 0.9048, 0.901, 0.9105, 0.8697, 0.9073, 0.79, 0.8569, 0.8262, 0.8697, 0.8136, 0.8824, 0.7861, 0.8922, 0.7078, 0.8494, 0.7447, 0.8858, 0.7477, 0.8958, 0.7201, 0.8908, 0.05073, 0.7363, 0.0611, 0.7412, 0.0501, 0.7657, 0.03892, 0.7603, 0.08015, 0.7579, 0.08765, 0.7635, 0.07605, 0.7876, 0.06797, 0.7816, 0.06981, 0.7528, 0.08015, 0.7579, 0.06797, 0.7816, 0.05681, 0.7761, 0.02118, 0.714, 0.02871, 0.7211, 0.01564, 0.7431, 0.007516, 0.7355, 0.04446, 0.7308, 0.05073, 0.7363, 0.03892, 0.7603, 0.03215, 0.7544, 0.0611, 0.7412, 0.06961, 0.7429, 0.05929, 0.7675, 0.0501, 0.7657, 0.01477, 0.7141, 0.04545, 0.7141, 0.04587, 0.7856, 0.01278, 0.7856, 0.02871, 0.7211, 0.03897, 0.7256, 0.0267, 0.7479, 0.01564, 0.7431, 0.4455, 0.9434, 0.4455, 0.9465, 0.4455, 0.9434, 0.4449, 0.9555, 0.4446, 0.9525, 0.4446, 0.9525, 0.4446, 0.9525, 0.4448, 0.9499, 0.4449, 0.9499, 0.4446, 0.9525, 0.4395, 0.9645, 0.4374, 0.9623, 0.4374, 0.9592, 0.4395, 0.9571, 0.4425, 0.9571, 0.4446, 0.9592, 0.4446, 0.9623, 0.4425, 0.9645])
me_circle.materials.append(mat_palette_nature)
me_circle.use_remesh_preserve_volume = False
me_circle.use_remesh_preserve_attributes = False
me_circle.use_mirror_vertex_groups = False
me_circle.update()
me_plane_002 = bpy.data.meshes.new('Plane.002')
me_plane_002.from_pydata([(-13.39, 2.538, 5.798), (4.959, 13.21, 6.321), (-8.914, 1.497, 3.141), (4.495, 7.335, 6.074), (-2.338, 21.42, 3.719), (0.3684, -0.3061, -0.01274), (-10.07, 8.482, 6.393), (3.37, 17.62, 6.352), (10.05, -13.81, 7.138), (-10.69, -10.86, 11.4), (6.576, -6.68, 3.405), (-8.1, -4.104, 7.626), (-5.759, -29.61, 4.527), (-0.1563, 0.4512, 0.03958), (4.565, -21.72, 6.649), (-10.14, -19.63, 11.18), (-8.366, -15.3, 6.219), (-16.34, 4.382, 8.72), (-3.229, -8.901, 3.134), (-8.643, 5.291, 6.158), (-25.01, -5.821, 1.535), (0.3099, 0.3558, 0.08317), (-16.47, -13.28, 4.647), (-22.17, 0.7577, 7.86), (6.533, 12.96, 7.921), (13.67, -7.2, 8.671), (2.71, 8.125, 4.672), (7.31, -6.6, 6.309), (23.75, 5.868, 6.06), (-0.3245, -0.3522, -0.01724), (14.27, 11.07, 6.89), (19.14, -3.611, 8.748), (14.52, 1.851, 4.894), (1.193, -14.31, 8.529), (8.964, 1.99, 3.136), (-0.9839, -9.299, 6.895), (16.77, -15.15, 3.069), (-0.4649, 0.1022, 0.05467), (16.15, -4.993, 3.497), (6.365, -16.34, 7.349)], [], [(3, 2, 5), (1, 0, 2, 3), (7, 6, 0, 1), (4, 6, 7), (11, 10, 13), (9, 8, 10, 11), (15, 14, 8, 9), (12, 14, 15), (19, 18, 21), (17, 16, 18, 19), (23, 22, 16, 17), (20, 22, 23), (27, 26, 29), (25, 24, 26, 27), (31, 30, 24, 25), (28, 30, 31), (35, 34, 37), (33, 32, 34, 35), (39, 38, 32, 33), (36, 38, 39)])
_uv = me_plane_002.uv_layers.new(name='UVMap')
_uv.uv.foreach_set('vector', [0.129, 0.9315, 0.1707, 0.9315, 0.1527, 0.9111, 0.1222, 0.9519, 0.1783, 0.9519, 0.1707, 0.9315, 0.129, 0.9315, 0.1299, 0.9723, 0.1719, 0.9723, 0.1783, 0.9519, 0.1222, 0.9519, 0.1536, 0.9927, 0.1719, 0.9723, 0.1299, 0.9723, 0.129, 0.9315, 0.1707, 0.9315, 0.1527, 0.9111, 0.1222, 0.9519, 0.1783, 0.9519, 0.1707, 0.9315, 0.129, 0.9315, 0.1299, 0.9723, 0.1719, 0.9723, 0.1783, 0.9519, 0.1222, 0.9519, 0.1536, 0.9927, 0.1719, 0.9723, 0.1299, 0.9723, 0.129, 0.9315, 0.1707, 0.9315, 0.1527, 0.9111, 0.1222, 0.9519, 0.1783, 0.9519, 0.1707, 0.9315, 0.129, 0.9315, 0.1299, 0.9723, 0.1719, 0.9723, 0.1783, 0.9519, 0.1222, 0.9519, 0.1536, 0.9927, 0.1719, 0.9723, 0.1299, 0.9723, 0.129, 0.9315, 0.1707, 0.9315, 0.1527, 0.9111, 0.1222, 0.9519, 0.1783, 0.9519, 0.1707, 0.9315, 0.129, 0.9315, 0.1299, 0.9723, 0.1719, 0.9723, 0.1783, 0.9519, 0.1222, 0.9519, 0.1536, 0.9927, 0.1719, 0.9723, 0.1299, 0.9723, 0.129, 0.9315, 0.1707, 0.9315, 0.1527, 0.9111, 0.1222, 0.9519, 0.1783, 0.9519, 0.1707, 0.9315, 0.129, 0.9315, 0.1299, 0.9723, 0.1719, 0.9723, 0.1783, 0.9519, 0.1222, 0.9519, 0.1536, 0.9927, 0.1719, 0.9723, 0.1299, 0.9723])
me_plane_002.materials.append(mat_palette_nature)
me_plane_002.use_remesh_preserve_volume = False
me_plane_002.use_remesh_preserve_attributes = False
me_plane_002.use_mirror_vertex_groups = False
me_plane_002.update()

# ---- objects
ob_lootbag = bpy.data.objects.new('LootBag', me_sphere)
ob_fence = bpy.data.objects.new('Fence', me_cube_005)
ob_tree_01 = bpy.data.objects.new('Tree_01', me_circle)
ob_weed = bpy.data.objects.new('Weed', me_plane_002)

# ---- transforms, parenting, visibility, modifiers, constraints
ob_lootbag.location = (0.0, 0.0, 0.0)
ob_lootbag.lineart.crease_threshold = 0.0
_m = ob_lootbag.modifiers.new('Decimate', 'DECIMATE')
_m.ratio = 0.3885
ob_fence.location = (0.0, 0.0, 0.0)
ob_fence.lineart.crease_threshold = 0.0
_m = ob_fence.modifiers.new('Decimate', 'DECIMATE')
_m.ratio = 0.8353
_m = ob_fence.modifiers.new('Triangulate', 'TRIANGULATE')
ob_tree_01.location = (0.0, 0.0, 38.25)
ob_tree_01.lineart.crease_threshold = 0.0
_m = ob_tree_01.modifiers.new('Decimate', 'DECIMATE')
_m.ratio = 0.4214
ob_weed.location = (0.0, 0.0, 0.0)
ob_weed.lineart.crease_threshold = 0.0
_m = ob_weed.modifiers.new('Decimate', 'DECIMATE')
_m.ratio = 0.8345
_m = ob_weed.modifiers.new('Triangulate', 'TRIANGULATE')

# ---- collection membership
col_collection.objects.link(ob_lootbag)
col_collection.objects.link(ob_fence)
col_collection.objects.link(ob_tree_01)
col_collection.objects.link(ob_weed)

# ---- scene / render settings (as saved in the file)
scene.frame_start = 1; scene.frame_end = 250; scene.frame_set(1)
scene.render.engine = 'BLENDER_EEVEE_NEXT'
scene.cycles.use_denoising = False
scene.cycles.samples = 128
scene.cycles.sampling_pattern = 'TABULATED_SOBOL'
scene.cycles.use_adaptive_sampling = False
scene.cycles.use_light_tree = False
scene.view_settings.view_transform = 'Filmic'
scene.unit_settings.scale_length = 0.01
bpy.context.view_layer.update()

# ---- added for rendering (the .blend has no active camera and no usable light): camera, sun
cam_auto = bpy.data.cameras.new('AutoCamera')
cam_auto.lens = 50.0
cam_auto.sensor_width = 36.0
cam_auto.clip_end = 7249.72
ob_auto_camera = bpy.data.objects.new('AutoCamera', cam_auto)
scene.collection.objects.link(ob_auto_camera)
ob_auto_camera.location = (413.504, -498.088, 488.958)
ob_auto_camera.rotation_euler = (1.09748, -7.21219e-08, 0.694738)
scene.camera = ob_auto_camera
light_auto_sun = bpy.data.lights.new('AutoSun', 'SUN')
light_auto_sun.energy = 3.0
light_auto_sun.angle = 0.0523599
ob_auto_sun = bpy.data.objects.new('AutoSun', light_auto_sun)
scene.collection.objects.link(ob_auto_sun)
ob_auto_sun.rotation_euler = (0.872665, 0.174533, 0.523599)
bpy.context.view_layer.update()
